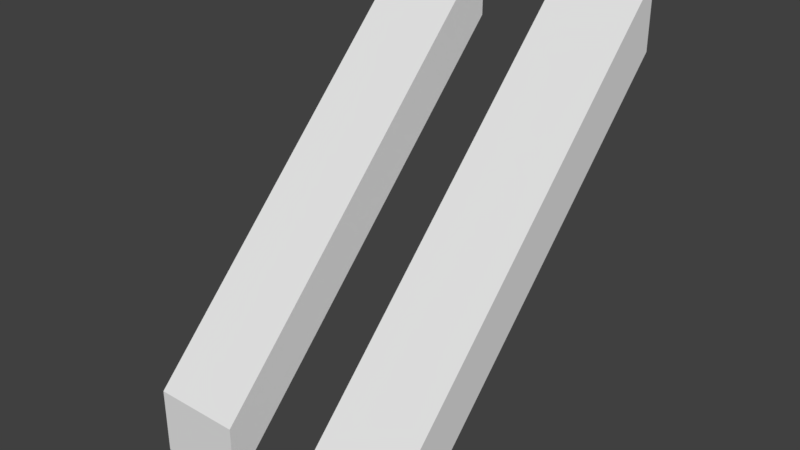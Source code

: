 # Source: jazdaukosna.blend  (saved by Blender 2.92.15; exported with 4.5.12 LTS)
import bpy
from mathutils import Matrix  # noqa: F401  (used for matrix-valued properties, if any)

bpy.ops.wm.read_factory_settings(use_empty=True)
scene = bpy.context.scene
scene.name = 'Scene'

# ---- collections
col_collection_1 = bpy.data.collections.new('Collection 1'); scene.collection.children.link(col_collection_1)

# ---- world
world_world = bpy.data.worlds.new('World'); scene.world = world_world
world_world.color = (0.05088, 0.05088, 0.05088)
world_world.use_sun_shadow = False
world_world.sun_shadow_jitter_overblur = 0.0
world_world.cycles.sampling_method = 'MANUAL'

# ---- meshes
me_cube_002 = bpy.data.meshes.new('Cube.002')
me_cube_002.from_pydata([(-1.0, -1.0, -1.0), (-1.0, -1.0, 1.0), (-1.0, 1.0, 9.667), (-1.0, 1.0, 11.67), (1.0, -1.0, -1.0), (1.0, -1.0, 1.0), (1.0, 1.0, 9.667), (1.0, 1.0, 11.67), (-5.0, -1.0, -1.0), (-5.0, -1.0, 1.0), (-5.0, 1.0, 9.667), (-5.0, 1.0, 11.67), (-3.0, -1.0, -1.0), (-3.0, -1.0, 1.0), (-3.0, 1.0, 9.667), (-3.0, 1.0, 11.67)], [], [(0, 1, 3, 2), (2, 3, 7, 6), (6, 7, 5, 4), (4, 5, 1, 0), (2, 6, 4, 0), (7, 3, 1, 5), (8, 9, 11, 10), (10, 11, 15, 14), (14, 15, 13, 12), (12, 13, 9, 8), (10, 14, 12, 8), (15, 11, 9, 13)])
me_cube_002.use_remesh_preserve_volume = False
me_cube_002.use_remesh_preserve_attributes = False
me_cube_002.use_mirror_vertex_groups = False
me_cube_002.update()

# ---- objects
ob_cube = bpy.data.objects.new('Cube', me_cube_002)

# ---- transforms, parenting, visibility, modifiers, constraints
ob_cube.location = (0.5, 0.0, 0.0)
ob_cube.scale = (0.25, 1.0, 0.1875)
ob_cube.lineart.crease_threshold = 0.0

# ---- collection membership
col_collection_1.objects.link(ob_cube)

# ---- scene / render settings (as saved in the file)
scene.frame_start = 1; scene.frame_end = 250; scene.frame_set(1)
scene.render.engine = 'BLENDER_EEVEE_NEXT'
scene.render.resolution_percentage = 50
scene.render.dither_intensity = 0.0
scene.cycles.use_denoising = False
scene.cycles.samples = 128
scene.cycles.sampling_pattern = 'TABULATED_SOBOL'
scene.cycles.use_adaptive_sampling = False
scene.cycles.use_light_tree = False
scene.cycles.blur_glossy = 0.0
scene.cycles.sample_clamp_indirect = 0.0
scene.view_settings.view_transform = 'Standard'
bpy.context.view_layer.update()

# ---- added for rendering (the .blend has no active camera and no usable light): camera, sun
cam_auto = bpy.data.cameras.new('AutoCamera')
cam_auto.lens = 50.0
cam_auto.sensor_width = 36.0
cam_auto.clip_end = 1000.0
ob_auto_camera = bpy.data.objects.new('AutoCamera', cam_auto)
scene.collection.objects.link(ob_auto_camera)
ob_auto_camera.location = (3.19043, -3.82852, 3.55235)
ob_auto_camera.rotation_euler = (1.09748, -7.21219e-08, 0.694738)
scene.camera = ob_auto_camera
light_auto_sun = bpy.data.lights.new('AutoSun', 'SUN')
light_auto_sun.energy = 3.0
light_auto_sun.angle = 0.0523599
ob_auto_sun = bpy.data.objects.new('AutoSun', light_auto_sun)
scene.collection.objects.link(ob_auto_sun)
ob_auto_sun.rotation_euler = (0.872665, 0.174533, 0.523599)
bpy.context.view_layer.update()
